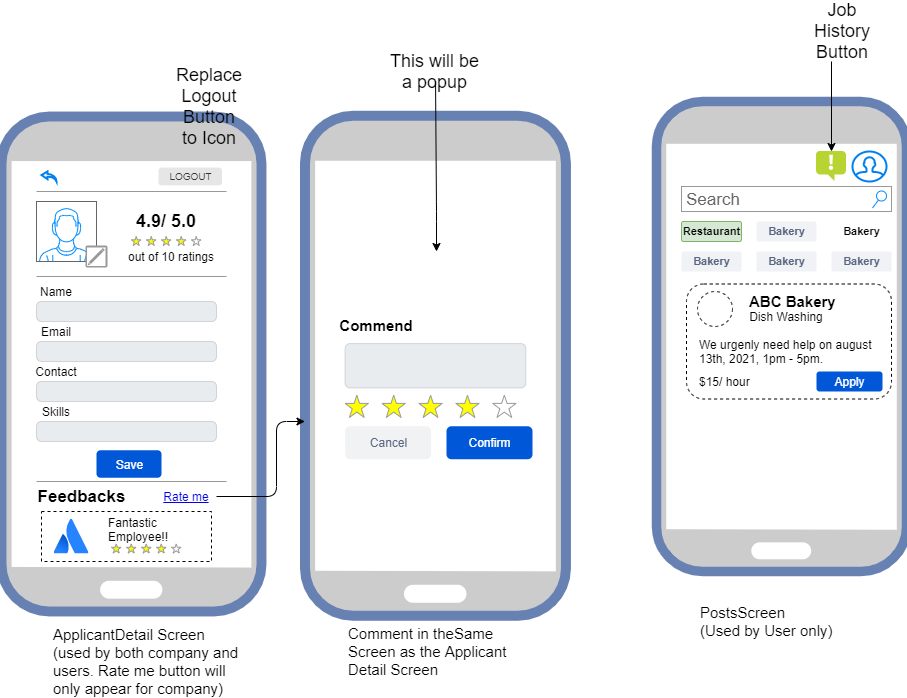

The diagram above was exported from draw.io. Its source (the exported page's mxGraphModel, read from the mxfile embedded in the PNG):
<mxGraphModel dx="1086" dy="1975" grid="1" gridSize="10" guides="1" tooltips="1" connect="1" arrows="1" fold="1" page="1" pageScale="1" pageWidth="826" pageHeight="1169" background="#ffffff" math="0" shadow="0">
  <root>
    <mxCell id="0" />
    <mxCell id="1" parent="0" />
    <mxCell id="BFL6KxUdQJeJ4k70XPvG-63" value="" style="fontColor=#0066CC;verticalAlign=top;verticalLabelPosition=bottom;labelPosition=center;align=center;html=1;outlineConnect=0;fillColor=#CCCCCC;strokeColor=#6881B3;gradientColor=none;gradientDirection=north;strokeWidth=2;shape=mxgraph.networks.mobile;" parent="1" vertex="1">
      <mxGeometry x="750" y="-60" width="250" height="470" as="geometry" />
    </mxCell>
    <mxCell id="BFL6KxUdQJeJ4k70XPvG-144" value="" style="rounded=1;whiteSpace=wrap;html=1;dashed=1;fontSize=15;align=left;" parent="1" vertex="1">
      <mxGeometry x="780" y="122.5" width="205" height="115" as="geometry" />
    </mxCell>
    <mxCell id="BFL6KxUdQJeJ4k70XPvG-62" value="" style="fontColor=#0066CC;verticalAlign=top;verticalLabelPosition=bottom;labelPosition=center;align=center;html=1;outlineConnect=0;fillColor=#CCCCCC;strokeColor=#6881B3;gradientColor=none;gradientDirection=north;strokeWidth=2;shape=mxgraph.networks.mobile;" parent="1" vertex="1">
      <mxGeometry x="95" y="-45" width="260" height="495" as="geometry" />
    </mxCell>
    <mxCell id="BFL6KxUdQJeJ4k70XPvG-64" value="" style="verticalLabelPosition=bottom;shadow=0;dashed=0;align=center;html=1;verticalAlign=top;strokeWidth=1;shape=mxgraph.mockup.containers.userMale;strokeColor=#666666;strokeColor2=#008cff;" parent="1" vertex="1">
      <mxGeometry x="130" y="40" width="60" height="60" as="geometry" />
    </mxCell>
    <mxCell id="BFL6KxUdQJeJ4k70XPvG-65" value="Search" style="strokeWidth=1;shadow=0;dashed=0;align=center;html=1;shape=mxgraph.mockup.forms.searchBox;strokeColor=#999999;mainText=;strokeColor2=#008cff;fontColor=#666666;fontSize=17;align=left;spacingLeft=3;" parent="1" vertex="1">
      <mxGeometry x="775" y="25" width="210" height="25" as="geometry" />
    </mxCell>
    <mxCell id="BFL6KxUdQJeJ4k70XPvG-66" value="" style="strokeColor=#999999;verticalLabelPosition=bottom;shadow=0;dashed=0;verticalAlign=top;strokeWidth=2;html=1;shape=mxgraph.mockup.misc.editIcon;" parent="1" vertex="1">
      <mxGeometry x="180" y="85" width="20" height="20" as="geometry" />
    </mxCell>
    <mxCell id="BFL6KxUdQJeJ4k70XPvG-67" value="" style="verticalLabelPosition=bottom;shadow=0;dashed=0;align=center;html=1;verticalAlign=top;strokeWidth=1;shape=mxgraph.mockup.markup.line;strokeColor=#999999;" parent="1" vertex="1">
      <mxGeometry x="130" y="105" width="190" height="20" as="geometry" />
    </mxCell>
    <mxCell id="BFL6KxUdQJeJ4k70XPvG-71" value="" style="group" parent="1" vertex="1" connectable="0">
      <mxGeometry x="130" y="160" width="180" height="40" as="geometry" />
    </mxCell>
    <mxCell id="BFL6KxUdQJeJ4k70XPvG-69" value="" style="html=1;shadow=0;dashed=0;shape=mxgraph.bootstrap.rrect;rSize=5;strokeColor=#CED4DA;strokeWidth=1;fillColor=#E9ECEF;fontColor=#505050;whiteSpace=wrap;align=left;verticalAlign=middle;spacingLeft=10;fontSize=14;" parent="BFL6KxUdQJeJ4k70XPvG-71" vertex="1">
      <mxGeometry y="20" width="180" height="20" as="geometry" />
    </mxCell>
    <mxCell id="BFL6KxUdQJeJ4k70XPvG-70" value="Email" style="text;html=1;strokeColor=none;fillColor=none;align=center;verticalAlign=middle;whiteSpace=wrap;rounded=0;" parent="BFL6KxUdQJeJ4k70XPvG-71" vertex="1">
      <mxGeometry width="40" height="20" as="geometry" />
    </mxCell>
    <mxCell id="BFL6KxUdQJeJ4k70XPvG-73" value="" style="group" parent="1" vertex="1" connectable="0">
      <mxGeometry x="130" y="120" width="180" height="40" as="geometry" />
    </mxCell>
    <mxCell id="BFL6KxUdQJeJ4k70XPvG-74" value="" style="html=1;shadow=0;dashed=0;shape=mxgraph.bootstrap.rrect;rSize=5;strokeColor=#CED4DA;strokeWidth=1;fillColor=#E9ECEF;fontColor=#505050;whiteSpace=wrap;align=left;verticalAlign=middle;spacingLeft=10;fontSize=14;" parent="BFL6KxUdQJeJ4k70XPvG-73" vertex="1">
      <mxGeometry y="20" width="180" height="20" as="geometry" />
    </mxCell>
    <mxCell id="BFL6KxUdQJeJ4k70XPvG-75" value="Name" style="text;html=1;strokeColor=none;fillColor=none;align=center;verticalAlign=middle;whiteSpace=wrap;rounded=0;" parent="BFL6KxUdQJeJ4k70XPvG-73" vertex="1">
      <mxGeometry width="40" height="20" as="geometry" />
    </mxCell>
    <mxCell id="BFL6KxUdQJeJ4k70XPvG-76" value="" style="group" parent="1" vertex="1" connectable="0">
      <mxGeometry x="130" y="200" width="180" height="40" as="geometry" />
    </mxCell>
    <mxCell id="BFL6KxUdQJeJ4k70XPvG-77" value="" style="html=1;shadow=0;dashed=0;shape=mxgraph.bootstrap.rrect;rSize=5;strokeColor=#CED4DA;strokeWidth=1;fillColor=#E9ECEF;fontColor=#505050;whiteSpace=wrap;align=left;verticalAlign=middle;spacingLeft=10;fontSize=14;" parent="BFL6KxUdQJeJ4k70XPvG-76" vertex="1">
      <mxGeometry y="20" width="180" height="20" as="geometry" />
    </mxCell>
    <mxCell id="BFL6KxUdQJeJ4k70XPvG-78" value="Contact" style="text;html=1;strokeColor=none;fillColor=none;align=center;verticalAlign=middle;whiteSpace=wrap;rounded=0;" parent="BFL6KxUdQJeJ4k70XPvG-76" vertex="1">
      <mxGeometry width="40" height="20" as="geometry" />
    </mxCell>
    <mxCell id="BFL6KxUdQJeJ4k70XPvG-79" value="" style="verticalLabelPosition=bottom;shadow=0;dashed=0;align=center;html=1;verticalAlign=top;strokeWidth=1;shape=mxgraph.mockup.markup.line;strokeColor=#999999;" parent="1" vertex="1">
      <mxGeometry x="130" y="310" width="190" height="20" as="geometry" />
    </mxCell>
    <mxCell id="BFL6KxUdQJeJ4k70XPvG-81" value="" style="verticalLabelPosition=bottom;shadow=0;dashed=0;align=center;html=1;verticalAlign=top;strokeWidth=1;shape=mxgraph.mockup.misc.rating;strokeColor=#999999;fillColor=#ffff00;emptyFillColor=#ffffff;grade=4;ratingScale=5;ratingStyle=star;" parent="1" vertex="1">
      <mxGeometry x="225" y="75" width="225" height="10" as="geometry" />
    </mxCell>
    <mxCell id="BFL6KxUdQJeJ4k70XPvG-83" value="&lt;b&gt;&lt;font style=&quot;font-size: 18px&quot;&gt;4.9/ 5.0&lt;/font&gt;&lt;/b&gt;" style="text;html=1;strokeColor=none;fillColor=none;align=center;verticalAlign=middle;whiteSpace=wrap;rounded=0;" parent="1" vertex="1">
      <mxGeometry x="215" y="50" width="90" height="20" as="geometry" />
    </mxCell>
    <mxCell id="BFL6KxUdQJeJ4k70XPvG-84" value="out of 10 ratings" style="text;html=1;strokeColor=none;fillColor=none;align=center;verticalAlign=middle;whiteSpace=wrap;rounded=0;" parent="1" vertex="1">
      <mxGeometry x="215" y="85" width="100" height="20" as="geometry" />
    </mxCell>
    <mxCell id="BFL6KxUdQJeJ4k70XPvG-93" value="Feedbacks" style="text;strokeColor=none;fillColor=none;html=1;fontSize=17;fontStyle=1;verticalAlign=middle;align=center;dashed=1;" parent="1" vertex="1">
      <mxGeometry x="155" y="320" width="40" height="30" as="geometry" />
    </mxCell>
    <UserObject label="Rate me" link="https://www.draw.io" id="BFL6KxUdQJeJ4k70XPvG-98">
      <mxCell style="text;html=1;strokeColor=none;fillColor=none;whiteSpace=wrap;align=center;verticalAlign=middle;fontColor=#0000EE;fontStyle=4;dashed=1;" parent="1" vertex="1">
        <mxGeometry x="250" y="316.25" width="60" height="37.5" as="geometry" />
      </mxCell>
    </UserObject>
    <mxCell id="BFL6KxUdQJeJ4k70XPvG-99" value="" style="group" parent="1" vertex="1" connectable="0">
      <mxGeometry x="130" y="240" width="180" height="40" as="geometry" />
    </mxCell>
    <mxCell id="BFL6KxUdQJeJ4k70XPvG-100" value="" style="html=1;shadow=0;dashed=0;shape=mxgraph.bootstrap.rrect;rSize=5;strokeColor=#CED4DA;strokeWidth=1;fillColor=#E9ECEF;fontColor=#505050;whiteSpace=wrap;align=left;verticalAlign=middle;spacingLeft=10;fontSize=14;" parent="BFL6KxUdQJeJ4k70XPvG-99" vertex="1">
      <mxGeometry y="20" width="180" height="20" as="geometry" />
    </mxCell>
    <mxCell id="BFL6KxUdQJeJ4k70XPvG-101" value="Skills" style="text;html=1;strokeColor=none;fillColor=none;align=center;verticalAlign=middle;whiteSpace=wrap;rounded=0;" parent="BFL6KxUdQJeJ4k70XPvG-99" vertex="1">
      <mxGeometry width="40" height="20" as="geometry" />
    </mxCell>
    <mxCell id="BFL6KxUdQJeJ4k70XPvG-104" value="" style="group" parent="1" vertex="1" connectable="0">
      <mxGeometry x="470" y="160" width="336.25" height="300" as="geometry" />
    </mxCell>
    <mxCell id="BFL6KxUdQJeJ4k70XPvG-112" value="" style="fontColor=#0066CC;verticalAlign=top;verticalLabelPosition=bottom;labelPosition=center;align=center;html=1;outlineConnect=0;fillColor=#CCCCCC;strokeColor=#6881B3;gradientColor=none;gradientDirection=north;strokeWidth=2;shape=mxgraph.networks.mobile;" parent="BFL6KxUdQJeJ4k70XPvG-104" vertex="1">
      <mxGeometry x="-71.52" y="-205.74" width="260.97" height="500" as="geometry" />
    </mxCell>
    <mxCell id="BFL6KxUdQJeJ4k70XPvG-107" value="" style="verticalLabelPosition=bottom;shadow=0;dashed=0;align=center;html=1;verticalAlign=top;strokeWidth=1;shape=mxgraph.mockup.misc.rating;strokeColor=#999999;fillColor=#ffff00;emptyFillColor=#ffffff;grade=4;ratingScale=5;ratingStyle=star;fontSize=17;" parent="BFL6KxUdQJeJ4k70XPvG-104" vertex="1">
      <mxGeometry x="-31.366604477611943" y="73.77049180327869" width="225.839552238806" height="24.59016393442623" as="geometry" />
    </mxCell>
    <mxCell id="BFL6KxUdQJeJ4k70XPvG-109" value="" style="html=1;shadow=0;dashed=0;shape=mxgraph.bootstrap.rrect;rSize=5;strokeColor=#CED4DA;strokeWidth=1;fillColor=#E9ECEF;fontColor=#505050;whiteSpace=wrap;align=left;verticalAlign=middle;spacingLeft=10;fontSize=14;" parent="BFL6KxUdQJeJ4k70XPvG-104" vertex="1">
      <mxGeometry x="-31.366604477611943" y="22.131147540983605" width="180.67164179104478" height="44.26229508196721" as="geometry" />
    </mxCell>
    <mxCell id="BFL6KxUdQJeJ4k70XPvG-113" value="Confirm" style="rounded=1;fillColor=#0057D8;strokeColor=none;html=1;fontColor=#ffffff;align=center;verticalAlign=middle;fontStyle=0;fontSize=12;dashed=1;" parent="BFL6KxUdQJeJ4k70XPvG-104" vertex="1">
      <mxGeometry x="70" y="104.75" width="86" height="33" as="geometry" />
    </mxCell>
    <mxCell id="BFL6KxUdQJeJ4k70XPvG-114" value="Cancel" style="rounded=1;fillColor=#F1F2F4;strokeColor=none;html=1;fontColor=#596780;align=center;verticalAlign=middle;fontStyle=0;fontSize=12;dashed=1;" parent="BFL6KxUdQJeJ4k70XPvG-104" vertex="1">
      <mxGeometry x="-31.369999999999997" y="104.75" width="86" height="33" as="geometry" />
    </mxCell>
    <mxCell id="BFL6KxUdQJeJ4k70XPvG-87" value="Commend" style="text;html=1;strokeColor=none;fillColor=none;align=center;verticalAlign=middle;whiteSpace=wrap;rounded=0;fontStyle=1;fontSize=15;" parent="BFL6KxUdQJeJ4k70XPvG-104" vertex="1">
      <mxGeometry x="-19.9992910447761" y="-14.754098360655732" width="40.149253731343286" height="36.885245901639344" as="geometry" />
    </mxCell>
    <mxCell id="BFL6KxUdQJeJ4k70XPvG-89" value="" style="rounded=0;whiteSpace=wrap;html=1;dashed=1;" parent="1" vertex="1">
      <mxGeometry x="135" y="350" width="170" height="50" as="geometry" />
    </mxCell>
    <mxCell id="BFL6KxUdQJeJ4k70XPvG-90" value="" style="verticalLabelPosition=bottom;shadow=0;dashed=0;align=center;html=1;verticalAlign=top;strokeWidth=1;shape=mxgraph.mockup.misc.rating;strokeColor=#999999;fillColor=#ffff00;emptyFillColor=#ffffff;grade=4;ratingScale=5;ratingStyle=star;" parent="1" vertex="1">
      <mxGeometry x="205" y="382.5" width="100" height="10" as="geometry" />
    </mxCell>
    <mxCell id="BFL6KxUdQJeJ4k70XPvG-91" value="" style="image;image=img/lib/atlassian/Atlassian_Logo.svg;dashed=1;" parent="1" vertex="1">
      <mxGeometry x="147.5" y="357.5" width="35" height="35" as="geometry" />
    </mxCell>
    <mxCell id="BFL6KxUdQJeJ4k70XPvG-92" value="Fantastic Employee!!" style="text;html=1;strokeColor=none;fillColor=none;align=left;verticalAlign=middle;whiteSpace=wrap;rounded=0;dashed=1;" parent="1" vertex="1">
      <mxGeometry x="200" y="357.5" width="40" height="20" as="geometry" />
    </mxCell>
    <mxCell id="BFL6KxUdQJeJ4k70XPvG-116" value="" style="edgeStyle=elbowEdgeStyle;elbow=horizontal;endArrow=classic;html=1;fontSize=15;exitX=1;exitY=0.5;exitDx=0;exitDy=0;" parent="1" source="BFL6KxUdQJeJ4k70XPvG-98" target="BFL6KxUdQJeJ4k70XPvG-112" edge="1">
      <mxGeometry width="50" height="50" relative="1" as="geometry">
        <mxPoint x="330" y="310" as="sourcePoint" />
        <mxPoint x="380" y="260" as="targetPoint" />
        <Array as="points">
          <mxPoint x="370" y="260" />
        </Array>
      </mxGeometry>
    </mxCell>
    <mxCell id="BFL6KxUdQJeJ4k70XPvG-125" value="Save" style="rounded=1;fillColor=#0057D8;strokeColor=none;html=1;fontColor=#ffffff;align=center;verticalAlign=middle;fontStyle=0;fontSize=12;dashed=1;" parent="1" vertex="1">
      <mxGeometry x="190" y="288.75" width="65" height="27.5" as="geometry" />
    </mxCell>
    <mxCell id="BFL6KxUdQJeJ4k70XPvG-126" value="" style="html=1;verticalLabelPosition=bottom;align=center;labelBackgroundColor=#ffffff;verticalAlign=top;strokeWidth=2;strokeColor=#0080F0;shadow=0;dashed=0;shape=mxgraph.ios7.icons.back;fontSize=15;" parent="1" vertex="1">
      <mxGeometry x="135" y="10" width="15" height="10" as="geometry" />
    </mxCell>
    <mxCell id="BFL6KxUdQJeJ4k70XPvG-128" value="" style="verticalLabelPosition=bottom;shadow=0;dashed=0;align=center;html=1;verticalAlign=top;strokeWidth=1;shape=mxgraph.mockup.markup.line;strokeColor=#999999;" parent="1" vertex="1">
      <mxGeometry x="130" y="20" width="190" height="20" as="geometry" />
    </mxCell>
    <mxCell id="BFL6KxUdQJeJ4k70XPvG-129" value="Comment in theSame Screen as the Applicant Detail Screen&lt;br&gt;" style="text;html=1;strokeColor=none;fillColor=none;align=left;verticalAlign=middle;whiteSpace=wrap;rounded=0;dashed=1;fontSize=15;" parent="1" vertex="1">
      <mxGeometry x="440" y="480" width="187.5" height="20" as="geometry" />
    </mxCell>
    <mxCell id="BFL6KxUdQJeJ4k70XPvG-130" value="PostsScreen&amp;nbsp;&lt;br&gt;(Used by User only)" style="text;html=1;strokeColor=none;fillColor=none;align=left;verticalAlign=middle;whiteSpace=wrap;rounded=0;dashed=1;fontSize=15;" parent="1" vertex="1">
      <mxGeometry x="791.75" y="450" width="187.5" height="20" as="geometry" />
    </mxCell>
    <mxCell id="BFL6KxUdQJeJ4k70XPvG-131" value="Restaurant" style="dashed=0;html=1;fillColor=#d5e8d4;strokeColor=#82b366;align=center;rounded=1;arcSize=10;fontStyle=1;fontSize=11;shadow=0" parent="1" vertex="1">
      <mxGeometry x="775" y="60" width="60" height="20" as="geometry" />
    </mxCell>
    <mxCell id="BFL6KxUdQJeJ4k70XPvG-132" value="Bakery" style="dashed=0;html=1;fillColor=#F0F2F5;strokeColor=none;align=center;rounded=1;arcSize=10;fontColor=#596780;fontStyle=1;fontSize=11;shadow=0" parent="1" vertex="1">
      <mxGeometry x="850" y="60" width="60" height="20" as="geometry" />
    </mxCell>
    <mxCell id="BFL6KxUdQJeJ4k70XPvG-134" value="Bakery" style="dashed=0;html=1;align=center;rounded=1;arcSize=10;fontStyle=1;fontSize=11;shadow=0;fillColor=none;strokeColor=none;" parent="1" vertex="1">
      <mxGeometry x="925" y="60" width="60" height="20" as="geometry" />
    </mxCell>
    <mxCell id="BFL6KxUdQJeJ4k70XPvG-136" value="Bakery" style="dashed=0;html=1;fillColor=#F0F2F5;strokeColor=none;align=center;rounded=1;arcSize=10;fontColor=#596780;fontStyle=1;fontSize=11;shadow=0" parent="1" vertex="1">
      <mxGeometry x="775" y="90" width="60" height="20" as="geometry" />
    </mxCell>
    <mxCell id="BFL6KxUdQJeJ4k70XPvG-137" value="Bakery" style="dashed=0;html=1;fillColor=#F0F2F5;strokeColor=none;align=center;rounded=1;arcSize=10;fontColor=#596780;fontStyle=1;fontSize=11;shadow=0" parent="1" vertex="1">
      <mxGeometry x="850" y="90" width="60" height="20" as="geometry" />
    </mxCell>
    <mxCell id="BFL6KxUdQJeJ4k70XPvG-138" value="Bakery" style="dashed=0;html=1;fillColor=#F0F2F5;strokeColor=none;align=center;rounded=1;arcSize=10;fontColor=#596780;fontStyle=1;fontSize=11;shadow=0" parent="1" vertex="1">
      <mxGeometry x="925" y="90" width="60" height="20" as="geometry" />
    </mxCell>
    <mxCell id="BFL6KxUdQJeJ4k70XPvG-141" value="ABC Bakery" style="text;html=1;strokeColor=none;fillColor=none;align=left;verticalAlign=middle;whiteSpace=wrap;rounded=0;dashed=1;fontSize=15;fontStyle=1" parent="1" vertex="1">
      <mxGeometry x="841" y="135" width="144" height="10" as="geometry" />
    </mxCell>
    <mxCell id="BFL6KxUdQJeJ4k70XPvG-142" value="" style="ellipse;whiteSpace=wrap;html=1;aspect=fixed;dashed=1;fontSize=15;align=left;" parent="1" vertex="1">
      <mxGeometry x="791" y="130" width="35" height="35" as="geometry" />
    </mxCell>
    <mxCell id="BFL6KxUdQJeJ4k70XPvG-145" value="Dish Washing" style="text;html=1;strokeColor=none;fillColor=none;align=center;verticalAlign=middle;whiteSpace=wrap;rounded=0;dashed=1;fontSize=12;" parent="1" vertex="1">
      <mxGeometry x="835" y="145" width="90" height="20" as="geometry" />
    </mxCell>
    <mxCell id="BFL6KxUdQJeJ4k70XPvG-146" value="We urgenly need help on august 13th, 2021, 1pm - 5pm." style="text;html=1;strokeColor=none;fillColor=none;align=left;verticalAlign=middle;whiteSpace=wrap;rounded=0;dashed=1;fontSize=12;" parent="1" vertex="1">
      <mxGeometry x="791" y="180" width="189" height="20" as="geometry" />
    </mxCell>
    <mxCell id="BFL6KxUdQJeJ4k70XPvG-147" value="$15/ hour" style="text;html=1;strokeColor=none;fillColor=none;align=left;verticalAlign=middle;whiteSpace=wrap;rounded=0;dashed=1;fontSize=12;" parent="1" vertex="1">
      <mxGeometry x="791" y="210" width="89" height="20" as="geometry" />
    </mxCell>
    <mxCell id="BFL6KxUdQJeJ4k70XPvG-151" value="Apply" style="rounded=1;fillColor=#0057D8;strokeColor=none;html=1;fontColor=#ffffff;align=center;verticalAlign=middle;fontStyle=0;fontSize=12;dashed=1;" parent="1" vertex="1">
      <mxGeometry x="910" y="210" width="66" height="20" as="geometry" />
    </mxCell>
    <mxCell id="BFL6KxUdQJeJ4k70XPvG-152" value="" style="html=1;verticalLabelPosition=bottom;align=center;labelBackgroundColor=#ffffff;verticalAlign=top;strokeWidth=2;strokeColor=#0080F0;shadow=0;dashed=0;shape=mxgraph.ios7.icons.user;fontSize=12;" parent="1" vertex="1">
      <mxGeometry x="946" y="-10" width="34" height="30" as="geometry" />
    </mxCell>
    <mxCell id="BFL6KxUdQJeJ4k70XPvG-153" value="LOGOUT" style="rounded=1;html=1;shadow=0;dashed=0;whiteSpace=wrap;fontSize=10;fillColor=#E6E6E6;align=center;strokeColor=#E6E6E6;fontColor=#333333;" parent="1" vertex="1">
      <mxGeometry x="252.5" y="6.5600000000000005" width="62.5" height="16.88" as="geometry" />
    </mxCell>
    <mxCell id="BFL6KxUdQJeJ4k70XPvG-155" value="" style="aspect=fixed;html=1;points=[];align=center;image;fontSize=12;image=img/lib/mscae/Notification.svg;dashed=1;" parent="1" vertex="1">
      <mxGeometry x="910" y="-10" width="30" height="30" as="geometry" />
    </mxCell>
    <mxCell id="BFL6KxUdQJeJ4k70XPvG-157" value="Replace Logout Button to Icon" style="text;html=1;strokeColor=none;fillColor=none;align=center;verticalAlign=middle;whiteSpace=wrap;rounded=0;dashed=1;fontSize=18;" parent="1" vertex="1">
      <mxGeometry x="282.5" y="-65" width="40" height="20" as="geometry" />
    </mxCell>
    <mxCell id="BFL6KxUdQJeJ4k70XPvG-158" value="" style="endArrow=classic;html=1;fontSize=18;" parent="1" target="BFL6KxUdQJeJ4k70XPvG-155" edge="1">
      <mxGeometry width="50" height="50" relative="1" as="geometry">
        <mxPoint x="925" y="-100" as="sourcePoint" />
        <mxPoint x="900" y="30" as="targetPoint" />
      </mxGeometry>
    </mxCell>
    <mxCell id="BFL6KxUdQJeJ4k70XPvG-159" value="Job History Button" style="text;html=1;strokeColor=none;fillColor=none;align=center;verticalAlign=middle;whiteSpace=wrap;rounded=0;dashed=1;fontSize=18;" parent="1" vertex="1">
      <mxGeometry x="916" y="-140" width="40" height="20" as="geometry" />
    </mxCell>
    <mxCell id="BFL6KxUdQJeJ4k70XPvG-160" value="This will be a popup&lt;br&gt;" style="text;html=1;strokeColor=none;fillColor=none;align=center;verticalAlign=middle;whiteSpace=wrap;rounded=0;dashed=1;fontSize=18;" parent="1" vertex="1">
      <mxGeometry x="483.45" y="-100" width="91.04" height="20" as="geometry" />
    </mxCell>
    <mxCell id="BFL6KxUdQJeJ4k70XPvG-161" value="" style="endArrow=classic;html=1;fontSize=18;" parent="1" source="BFL6KxUdQJeJ4k70XPvG-160" edge="1">
      <mxGeometry width="50" height="50" relative="1" as="geometry">
        <mxPoint x="480" y="140" as="sourcePoint" />
        <mxPoint x="530" y="90" as="targetPoint" />
        <Array as="points">
          <mxPoint x="530" y="50" />
        </Array>
      </mxGeometry>
    </mxCell>
    <mxCell id="BFL6KxUdQJeJ4k70XPvG-162" value="ApplicantDetail Screen (used by both company and users. Rate me button will only appear for company)" style="text;html=1;strokeColor=none;fillColor=none;align=left;verticalAlign=middle;whiteSpace=wrap;rounded=0;dashed=1;fontSize=15;" parent="1" vertex="1">
      <mxGeometry x="145" y="490" width="187.5" height="20" as="geometry" />
    </mxCell>
  </root>
</mxGraphModel>